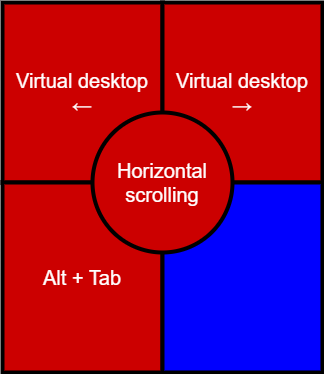

The diagram above was exported from draw.io. Its source (the exported page's mxGraphModel, read from the mxfile embedded in the PNG):
<mxGraphModel dx="1000" dy="1056" grid="1" gridSize="10" guides="1" tooltips="1" connect="1" arrows="1" fold="1" page="1" pageScale="1" pageWidth="850" pageHeight="1100" math="0" shadow="0" adaptiveColors="none">
  <root>
    <mxCell id="0" />
    <mxCell id="1" parent="0" />
    <mxCell id="IR-x73sQ5EQjlG5SH4Ei-1" value="Virtual desktop&#10;←" style="rounded=0;whiteSpace=wrap;fillColor=light-dark(#CC0000,#CC0000);strokeWidth=4;fontSize=20;fontColor=#FFFFFF;" parent="1" vertex="1">
      <mxGeometry x="200" y="180" width="160" height="180" as="geometry" />
    </mxCell>
    <mxCell id="IR-x73sQ5EQjlG5SH4Ei-2" value="Alt + Tab" style="rounded=0;whiteSpace=wrap;fillColor=light-dark(#CC0000,#CC0000);strokeWidth=4;fontSize=20;fontColor=#FFFFFF;" parent="1" vertex="1">
      <mxGeometry x="200" y="360" width="160" height="190" as="geometry" />
    </mxCell>
    <mxCell id="IR-x73sQ5EQjlG5SH4Ei-3" value="Virtual desktop&#10;→" style="rounded=0;whiteSpace=wrap;fillColor=light-dark(#CC0000,#CC0000);strokeWidth=4;fontSize=20;fontColor=#FFFFFF;" parent="1" vertex="1">
      <mxGeometry x="360" y="180" width="160" height="180" as="geometry" />
    </mxCell>
    <mxCell id="IR-x73sQ5EQjlG5SH4Ei-4" value="" style="rounded=0;whiteSpace=wrap;fillColor=#0000FF;strokeWidth=4;fontSize=20;html=1;" parent="1" vertex="1">
      <mxGeometry x="360" y="360" width="160" height="190" as="geometry" />
    </mxCell>
    <mxCell id="IR-x73sQ5EQjlG5SH4Ei-5" value="Horizontal&lt;br&gt;scrolling" style="ellipse;whiteSpace=wrap;html=1;aspect=fixed;strokeWidth=4;fillColor=light-dark(#CC0000,#CC0000);fontSize=20;fontColor=#FFFFFF;" parent="1" vertex="1">
      <mxGeometry x="290" y="290" width="140" height="140" as="geometry" />
    </mxCell>
  </root>
</mxGraphModel>